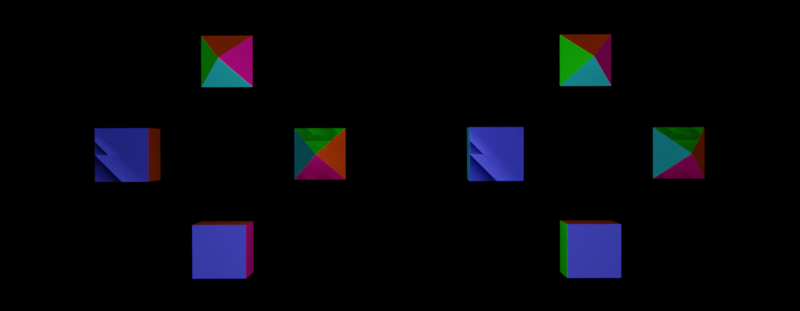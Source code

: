 # Source: supercube-rotate-tooMuch.blend  (saved by Blender 2.80.74; exported with 4.5.12 LTS)
import bpy
from mathutils import Matrix  # noqa: F401  (used for matrix-valued properties, if any)

bpy.ops.wm.read_factory_settings(use_empty=True)
scene = bpy.context.scene
scene.name = 'Scene'

# ---- collections
col_collection = bpy.data.collections.new('Collection'); scene.collection.children.link(col_collection)

# ---- materials (node trees are filled in below, after node groups)
mat_material = bpy.data.materials.new('Material')
mat_material.alpha_threshold = 0.0
mat_material.use_transparent_shadow = False
mat_material.line_color = (0.0, 0.0, 0.0, 1.0)
mat_material_001 = bpy.data.materials.new('Material.001')
mat_material_001.use_transparent_shadow = False
mat_material_002 = bpy.data.materials.new('Material.002')
mat_material_002.use_transparent_shadow = False
mat_material_003 = bpy.data.materials.new('Material.003')
mat_material_003.use_transparent_shadow = False
mat_material_004 = bpy.data.materials.new('Material.004')
mat_material_004.use_transparent_shadow = False
mat_material_005 = bpy.data.materials.new('Material.005')
mat_material_005.use_transparent_shadow = False

# ---- material node trees
mat_material.use_nodes = True; mat_material.node_tree.nodes.clear()
_N = mat_material.node_tree.nodes; _L = mat_material.node_tree.links
n0 = _N.new('ShaderNodeOutputMaterial'); n0.name = 'Material Output'; n0.location = (300, 300)
n1 = _N.new('ShaderNodeBsdfPrincipled'); n1.name = 'Principled BSDF'; n1.location = (10, 300)
n1.distribution = 'GGX'
n1.subsurface_method = 'BURLEY'
n1.inputs[0].default_value = (0.02656, 0.6684, 0.8, 1.0)
n1.inputs[2].default_value = 0.4
n1.inputs[3].default_value = 1.45
n1.inputs[27].default_value = (0.0, 0.0, 0.0, 1.0)
n1.inputs[28].default_value = 1.0
_L.new(n1.outputs[0], n0.inputs[0])
n0.is_active_output = True
mat_material_001.use_nodes = True; mat_material_001.node_tree.nodes.clear()
_N = mat_material_001.node_tree.nodes; _L = mat_material_001.node_tree.links
n0 = _N.new('ShaderNodeOutputMaterial'); n0.name = 'Material Output'; n0.location = (300, 300)
n1 = _N.new('ShaderNodeBsdfPrincipled'); n1.name = 'Principled BSDF'; n1.location = (10, 300)
n1.distribution = 'GGX'
n1.subsurface_method = 'BURLEY'
n1.inputs[0].default_value = (0.008079, 0.8, 0.0, 1.0)
n1.inputs[3].default_value = 1.45
n1.inputs[27].default_value = (0.0, 0.0, 0.0, 1.0)
n1.inputs[28].default_value = 1.0
_L.new(n1.outputs[0], n0.inputs[0])
n0.is_active_output = True
mat_material_002.use_nodes = True; mat_material_002.node_tree.nodes.clear()
_N = mat_material_002.node_tree.nodes; _L = mat_material_002.node_tree.links
n0 = _N.new('ShaderNodeOutputMaterial'); n0.name = 'Material Output'; n0.location = (300, 300)
n1 = _N.new('ShaderNodeBsdfPrincipled'); n1.name = 'Principled BSDF'; n1.location = (10, 300)
n1.distribution = 'GGX'
n1.subsurface_method = 'BURLEY'
n1.inputs[0].default_value = (0.0, 0.006408, 0.8, 1.0)
n1.inputs[3].default_value = 1.45
n1.inputs[27].default_value = (0.0, 0.0, 0.0, 1.0)
n1.inputs[28].default_value = 1.0
_L.new(n1.outputs[0], n0.inputs[0])
n0.is_active_output = True
mat_material_003.use_nodes = True; mat_material_003.node_tree.nodes.clear()
_N = mat_material_003.node_tree.nodes; _L = mat_material_003.node_tree.links
n0 = _N.new('ShaderNodeOutputMaterial'); n0.name = 'Material Output'; n0.location = (300, 300)
n1 = _N.new('ShaderNodeBsdfPrincipled'); n1.name = 'Principled BSDF'; n1.location = (10, 300)
n1.distribution = 'GGX'
n1.subsurface_method = 'BURLEY'
n1.inputs[0].default_value = (0.8, 0.0, 0.3357, 1.0)
n1.inputs[3].default_value = 1.45
n1.inputs[27].default_value = (0.0, 0.0, 0.0, 1.0)
n1.inputs[28].default_value = 1.0
_L.new(n1.outputs[0], n0.inputs[0])
n0.is_active_output = True
mat_material_004.use_nodes = True; mat_material_004.node_tree.nodes.clear()
_N = mat_material_004.node_tree.nodes; _L = mat_material_004.node_tree.links
n0 = _N.new('ShaderNodeOutputMaterial'); n0.name = 'Material Output'; n0.location = (300, 300)
n1 = _N.new('ShaderNodeBsdfPrincipled'); n1.name = 'Principled BSDF'; n1.location = (10, 300)
n1.distribution = 'GGX'
n1.subsurface_method = 'BURLEY'
n1.inputs[0].default_value = (0.8, 0.07855, 0.0, 1.0)
n1.inputs[3].default_value = 1.45
n1.inputs[27].default_value = (0.0, 0.0, 0.0, 1.0)
n1.inputs[28].default_value = 1.0
_L.new(n1.outputs[0], n0.inputs[0])
n0.is_active_output = True
mat_material_005.use_nodes = True; mat_material_005.node_tree.nodes.clear()
_N = mat_material_005.node_tree.nodes; _L = mat_material_005.node_tree.links
n0 = _N.new('ShaderNodeOutputMaterial'); n0.name = 'Material Output'; n0.location = (300, 300)
n1 = _N.new('ShaderNodeBsdfPrincipled'); n1.name = 'Principled BSDF'; n1.location = (10, 300)
n1.distribution = 'GGX'
n1.subsurface_method = 'BURLEY'
n1.inputs[0].default_value = (0.2384, 0.08909, 0.8, 1.0)
n1.inputs[3].default_value = 1.45
n1.inputs[27].default_value = (0.0, 0.0, 0.0, 1.0)
n1.inputs[28].default_value = 1.0
_L.new(n1.outputs[0], n0.inputs[0])
n0.is_active_output = True

# ---- world
world_world = bpy.data.worlds.new('World'); scene.world = world_world
world_world.use_nodes = True; world_world.node_tree.nodes.clear()
_N = world_world.node_tree.nodes; _L = world_world.node_tree.links
n0 = _N.new('ShaderNodeOutputWorld'); n0.name = 'World Output'; n0.location = (300, 300)
n1 = _N.new('ShaderNodeBackground'); n1.name = 'Background'; n1.location = (10, 300)
n1.inputs[0].default_value = (0.0, 0.0, 0.0, 1.0)
_L.new(n1.outputs[0], n0.inputs[0])
n0.is_active_output = True
world_world.color = (0.05088, 0.05088, 0.05088)
world_world.use_sun_shadow = False
world_world.sun_shadow_jitter_overblur = 0.0

# ---- cameras
cam_camera = bpy.data.cameras.new('Camera')
cam_camera.clip_end = 100.0
cam_camera.ortho_scale = 7.314

# ---- lights
light_light = bpy.data.lights.new('Light', 'POINT')
light_light.transmission_factor = 0.0
light_light.energy = 1000.0
light_light.shadow_soft_size = 0.1
light_light.shadow_maximum_resolution = 0.006
light_light.use_absolute_resolution = True
light_sun = bpy.data.lights.new('Sun', 'SUN')
light_sun.transmission_factor = 0.0
light_sun.energy = 1.0
light_sun.shadow_soft_size = 0.125

# ---- meshes
me_cube = bpy.data.meshes.new('Cube')
me_cube.from_pydata([(1.0, 1.0, 1.0), (1.0, 1.0, -1.0), (1.0, -1.0, 1.0), (1.0, -1.0, -1.0), (-1.0, 1.0, 1.0), (-1.0, 1.0, -1.0), (-1.0, -1.0, 1.0), (-1.0, -1.0, -1.0)], [], [(0, 4, 6, 2), (3, 2, 6, 7), (7, 6, 4, 5), (5, 1, 3, 7), (1, 0, 2, 3), (5, 4, 0, 1)])
me_cube.polygons.foreach_set('material_index', [2, 0, 1, 5, 3, 4])
_uv = me_cube.uv_layers.new(name='UVMap')
_uv.uv.foreach_set('vector', [0.375, 0.0, 0.625, 0.0, 0.625, 0.25, 0.375, 0.25, 0.375, 0.25, 0.625, 0.25, 0.625, 0.5, 0.375, 0.5, 0.375, 0.5, 0.625, 0.5, 0.625, 0.75, 0.375, 0.75, 0.375, 0.75, 0.625, 0.75, 0.625, 1.0, 0.375, 1.0, 0.125, 0.5, 0.375, 0.5, 0.375, 0.75, 0.125, 0.75, 0.625, 0.5, 0.875, 0.5, 0.875, 0.75, 0.625, 0.75])
me_cube.materials.append(mat_material)
me_cube.materials.append(mat_material_001)
me_cube.materials.append(mat_material_002)
me_cube.materials.append(mat_material_003)
me_cube.materials.append(mat_material_004)
me_cube.materials.append(mat_material_005)
me_cube.use_remesh_preserve_volume = False
me_cube.use_remesh_preserve_attributes = False
me_cube.use_mirror_vertex_groups = False
me_cube.update()
me_cube_003 = bpy.data.meshes.new('Cube.003')
me_cube_003.from_pydata([(0.0, 0.0, 1.0), (1.0, 1.0, -1.0), (1.0, -1.0, -1.0), (-1.0, 1.0, -1.0), (-1.0, -1.0, -1.0)], [], [(2, 0, 4), (4, 0, 3), (3, 1, 2, 4), (1, 0, 2), (3, 0, 1)])
me_cube_003.polygons.foreach_set('material_index', [0, 1, 5, 3, 4])
_uv = me_cube_003.uv_layers.new(name='UVMap')
_uv.uv.foreach_set('vector', [0.375, 0.25, 0.625, 0.5, 0.375, 0.5, 0.375, 0.5, 0.625, 0.75, 0.375, 0.75, 0.375, 0.75, 0.625, 0.75, 0.625, 1.0, 0.375, 1.0, 0.125, 0.5, 0.375, 0.75, 0.125, 0.75, 0.625, 0.5, 0.875, 0.75, 0.625, 0.75])
me_cube_003.materials.append(mat_material)
me_cube_003.materials.append(mat_material_001)
me_cube_003.materials.append(mat_material_002)
me_cube_003.materials.append(mat_material_003)
me_cube_003.materials.append(mat_material_004)
me_cube_003.materials.append(mat_material_005)
me_cube_003.use_remesh_preserve_volume = False
me_cube_003.use_remesh_preserve_attributes = False
me_cube_003.use_mirror_vertex_groups = False
me_cube_003.update()
me_cube_004 = bpy.data.meshes.new('Cube.004')
me_cube_004.from_pydata([(1.0, 1.0, 1.0), (1.0, 1.0, -1.0), (1.0, -1.0, 1.0), (1.0, -1.0, -1.0), (-1.0, 1.0, 1.0), (-1.0, 1.0, -1.0), (-1.0, -1.0, 1.0), (-1.0, -1.0, -1.0)], [], [(0, 4, 6, 2), (3, 2, 6, 7), (7, 6, 4, 5), (5, 1, 3, 7), (1, 0, 2, 3), (5, 4, 0, 1)])
me_cube_004.polygons.foreach_set('material_index', [2, 0, 1, 5, 3, 4])
_uv = me_cube_004.uv_layers.new(name='UVMap')
_uv.uv.foreach_set('vector', [0.375, 0.0, 0.625, 0.0, 0.625, 0.25, 0.375, 0.25, 0.375, 0.25, 0.625, 0.25, 0.625, 0.5, 0.375, 0.5, 0.375, 0.5, 0.625, 0.5, 0.625, 0.75, 0.375, 0.75, 0.375, 0.75, 0.625, 0.75, 0.625, 1.0, 0.375, 1.0, 0.125, 0.5, 0.375, 0.5, 0.375, 0.75, 0.125, 0.75, 0.625, 0.5, 0.875, 0.5, 0.875, 0.75, 0.625, 0.75])
me_cube_004.materials.append(mat_material)
me_cube_004.materials.append(mat_material_001)
me_cube_004.materials.append(mat_material_002)
me_cube_004.materials.append(mat_material_003)
me_cube_004.materials.append(mat_material_004)
me_cube_004.materials.append(mat_material_005)
me_cube_004.use_remesh_preserve_volume = False
me_cube_004.use_remesh_preserve_attributes = False
me_cube_004.use_mirror_vertex_groups = False
me_cube_004.update()
me_cube_005 = bpy.data.meshes.new('Cube.005')
me_cube_005.from_pydata([(0.0, 0.0, 1.0), (1.0, 1.0, -1.0), (1.0, -1.0, -1.0), (-1.0, 1.0, -1.0), (-1.0, -1.0, -1.0)], [], [(2, 0, 4), (4, 0, 3), (3, 1, 2, 4), (1, 0, 2), (3, 0, 1)])
me_cube_005.polygons.foreach_set('material_index', [0, 1, 5, 3, 4])
_uv = me_cube_005.uv_layers.new(name='UVMap')
_uv.uv.foreach_set('vector', [0.375, 0.25, 0.625, 0.5, 0.375, 0.5, 0.375, 0.5, 0.625, 0.75, 0.375, 0.75, 0.375, 0.75, 0.625, 0.75, 0.625, 1.0, 0.375, 1.0, 0.125, 0.5, 0.375, 0.75, 0.125, 0.75, 0.625, 0.5, 0.875, 0.75, 0.625, 0.75])
me_cube_005.materials.append(mat_material)
me_cube_005.materials.append(mat_material_001)
me_cube_005.materials.append(mat_material_002)
me_cube_005.materials.append(mat_material_003)
me_cube_005.materials.append(mat_material_004)
me_cube_005.materials.append(mat_material_005)
me_cube_005.use_remesh_preserve_volume = False
me_cube_005.use_remesh_preserve_attributes = False
me_cube_005.use_mirror_vertex_groups = False
me_cube_005.update()
me_cube_006 = bpy.data.meshes.new('Cube.006')
me_cube_006.from_pydata([(1.0, 1.0, 1.0), (1.0, 1.0, -1.0), (1.0, -1.0, 1.0), (1.0, -1.0, -1.0), (-1.0, 1.0, 1.0), (-1.0, 1.0, -1.0), (-1.0, -1.0, 1.0), (-1.0, -1.0, -1.0)], [], [(0, 4, 6, 2), (3, 2, 6, 7), (7, 6, 4, 5), (5, 1, 3, 7), (1, 0, 2, 3), (5, 4, 0, 1)])
me_cube_006.polygons.foreach_set('material_index', [2, 0, 1, 5, 3, 4])
_uv = me_cube_006.uv_layers.new(name='UVMap')
_uv.uv.foreach_set('vector', [0.375, 0.0, 0.625, 0.0, 0.625, 0.25, 0.375, 0.25, 0.375, 0.25, 0.625, 0.25, 0.625, 0.5, 0.375, 0.5, 0.375, 0.5, 0.625, 0.5, 0.625, 0.75, 0.375, 0.75, 0.375, 0.75, 0.625, 0.75, 0.625, 1.0, 0.375, 1.0, 0.125, 0.5, 0.375, 0.5, 0.375, 0.75, 0.125, 0.75, 0.625, 0.5, 0.875, 0.5, 0.875, 0.75, 0.625, 0.75])
me_cube_006.materials.append(mat_material)
me_cube_006.materials.append(mat_material_001)
me_cube_006.materials.append(mat_material_002)
me_cube_006.materials.append(mat_material_003)
me_cube_006.materials.append(mat_material_004)
me_cube_006.materials.append(mat_material_005)
me_cube_006.use_remesh_preserve_volume = False
me_cube_006.use_remesh_preserve_attributes = False
me_cube_006.use_mirror_vertex_groups = False
me_cube_006.update()
me_cube_007 = bpy.data.meshes.new('Cube.007')
me_cube_007.from_pydata([(0.0, 0.0, 1.0), (1.0, 1.0, -1.0), (1.0, -1.0, -1.0), (-1.0, 1.0, -1.0), (-1.0, -1.0, -1.0)], [], [(2, 0, 4), (4, 0, 3), (3, 1, 2, 4), (1, 0, 2), (3, 0, 1)])
me_cube_007.polygons.foreach_set('material_index', [0, 1, 5, 3, 4])
_uv = me_cube_007.uv_layers.new(name='UVMap')
_uv.uv.foreach_set('vector', [0.375, 0.25, 0.625, 0.5, 0.375, 0.5, 0.375, 0.5, 0.625, 0.75, 0.375, 0.75, 0.375, 0.75, 0.625, 0.75, 0.625, 1.0, 0.375, 1.0, 0.125, 0.5, 0.375, 0.75, 0.125, 0.75, 0.625, 0.5, 0.875, 0.75, 0.625, 0.75])
me_cube_007.materials.append(mat_material)
me_cube_007.materials.append(mat_material_001)
me_cube_007.materials.append(mat_material_002)
me_cube_007.materials.append(mat_material_003)
me_cube_007.materials.append(mat_material_004)
me_cube_007.materials.append(mat_material_005)
me_cube_007.use_remesh_preserve_volume = False
me_cube_007.use_remesh_preserve_attributes = False
me_cube_007.use_mirror_vertex_groups = False
me_cube_007.update()
me_cube_008 = bpy.data.meshes.new('Cube.008')
me_cube_008.from_pydata([(1.0, 1.0, 1.0), (1.0, 1.0, -1.0), (1.0, -1.0, 1.0), (1.0, -1.0, -1.0), (-1.0, 1.0, 1.0), (-1.0, 1.0, -1.0), (-1.0, -1.0, 1.0), (-1.0, -1.0, -1.0)], [], [(0, 4, 6, 2), (3, 2, 6, 7), (7, 6, 4, 5), (5, 1, 3, 7), (1, 0, 2, 3), (5, 4, 0, 1)])
me_cube_008.polygons.foreach_set('material_index', [2, 0, 1, 5, 3, 4])
_uv = me_cube_008.uv_layers.new(name='UVMap')
_uv.uv.foreach_set('vector', [0.375, 0.0, 0.625, 0.0, 0.625, 0.25, 0.375, 0.25, 0.375, 0.25, 0.625, 0.25, 0.625, 0.5, 0.375, 0.5, 0.375, 0.5, 0.625, 0.5, 0.625, 0.75, 0.375, 0.75, 0.375, 0.75, 0.625, 0.75, 0.625, 1.0, 0.375, 1.0, 0.125, 0.5, 0.375, 0.5, 0.375, 0.75, 0.125, 0.75, 0.625, 0.5, 0.875, 0.5, 0.875, 0.75, 0.625, 0.75])
me_cube_008.materials.append(mat_material)
me_cube_008.materials.append(mat_material_001)
me_cube_008.materials.append(mat_material_002)
me_cube_008.materials.append(mat_material_003)
me_cube_008.materials.append(mat_material_004)
me_cube_008.materials.append(mat_material_005)
me_cube_008.use_remesh_preserve_volume = False
me_cube_008.use_remesh_preserve_attributes = False
me_cube_008.use_mirror_vertex_groups = False
me_cube_008.update()
me_cube_009 = bpy.data.meshes.new('Cube.009')
me_cube_009.from_pydata([(0.0, 0.0, 1.0), (1.0, 1.0, -1.0), (1.0, -1.0, -1.0), (-1.0, 1.0, -1.0), (-1.0, -1.0, -1.0)], [], [(2, 0, 4), (4, 0, 3), (3, 1, 2, 4), (1, 0, 2), (3, 0, 1)])
me_cube_009.polygons.foreach_set('material_index', [0, 1, 5, 3, 4])
_uv = me_cube_009.uv_layers.new(name='UVMap')
_uv.uv.foreach_set('vector', [0.375, 0.25, 0.625, 0.5, 0.375, 0.5, 0.375, 0.5, 0.625, 0.75, 0.375, 0.75, 0.375, 0.75, 0.625, 0.75, 0.625, 1.0, 0.375, 1.0, 0.125, 0.5, 0.375, 0.75, 0.125, 0.75, 0.625, 0.5, 0.875, 0.75, 0.625, 0.75])
me_cube_009.materials.append(mat_material)
me_cube_009.materials.append(mat_material_001)
me_cube_009.materials.append(mat_material_002)
me_cube_009.materials.append(mat_material_003)
me_cube_009.materials.append(mat_material_004)
me_cube_009.materials.append(mat_material_005)
me_cube_009.use_remesh_preserve_volume = False
me_cube_009.use_remesh_preserve_attributes = False
me_cube_009.use_mirror_vertex_groups = False
me_cube_009.update()
me_cube_010 = bpy.data.meshes.new('Cube.010')
me_cube_010.from_pydata([(1.0, 1.0, 1.0), (1.0, 1.0, -1.0), (1.0, -1.0, 1.0), (1.0, -1.0, -1.0), (-1.0, 1.0, 1.0), (-1.0, 1.0, -1.0), (-1.0, -1.0, 1.0), (-1.0, -1.0, -1.0)], [], [(0, 4, 6, 2), (3, 2, 6, 7), (7, 6, 4, 5), (5, 1, 3, 7), (1, 0, 2, 3), (5, 4, 0, 1)])
me_cube_010.polygons.foreach_set('material_index', [2, 0, 1, 5, 3, 4])
_uv = me_cube_010.uv_layers.new(name='UVMap')
_uv.uv.foreach_set('vector', [0.375, 0.0, 0.625, 0.0, 0.625, 0.25, 0.375, 0.25, 0.375, 0.25, 0.625, 0.25, 0.625, 0.5, 0.375, 0.5, 0.375, 0.5, 0.625, 0.5, 0.625, 0.75, 0.375, 0.75, 0.375, 0.75, 0.625, 0.75, 0.625, 1.0, 0.375, 1.0, 0.125, 0.5, 0.375, 0.5, 0.375, 0.75, 0.125, 0.75, 0.625, 0.5, 0.875, 0.5, 0.875, 0.75, 0.625, 0.75])
me_cube_010.materials.append(mat_material)
me_cube_010.materials.append(mat_material_001)
me_cube_010.materials.append(mat_material_002)
me_cube_010.materials.append(mat_material_003)
me_cube_010.materials.append(mat_material_004)
me_cube_010.materials.append(mat_material_005)
me_cube_010.use_remesh_preserve_volume = False
me_cube_010.use_remesh_preserve_attributes = False
me_cube_010.use_mirror_vertex_groups = False
me_cube_010.update()
me_cube_011 = bpy.data.meshes.new('Cube.011')
me_cube_011.from_pydata([(0.0, 0.0, 1.0), (1.0, 1.0, -1.0), (1.0, -1.0, -1.0), (-1.0, 1.0, -1.0), (-1.0, -1.0, -1.0)], [], [(2, 0, 4), (4, 0, 3), (3, 1, 2, 4), (1, 0, 2), (3, 0, 1)])
me_cube_011.polygons.foreach_set('material_index', [0, 1, 5, 3, 4])
_uv = me_cube_011.uv_layers.new(name='UVMap')
_uv.uv.foreach_set('vector', [0.375, 0.25, 0.625, 0.5, 0.375, 0.5, 0.375, 0.5, 0.625, 0.75, 0.375, 0.75, 0.375, 0.75, 0.625, 0.75, 0.625, 1.0, 0.375, 1.0, 0.125, 0.5, 0.375, 0.75, 0.125, 0.75, 0.625, 0.5, 0.875, 0.75, 0.625, 0.75])
me_cube_011.materials.append(mat_material)
me_cube_011.materials.append(mat_material_001)
me_cube_011.materials.append(mat_material_002)
me_cube_011.materials.append(mat_material_003)
me_cube_011.materials.append(mat_material_004)
me_cube_011.materials.append(mat_material_005)
me_cube_011.use_remesh_preserve_volume = False
me_cube_011.use_remesh_preserve_attributes = False
me_cube_011.use_mirror_vertex_groups = False
me_cube_011.update()
me_cube_012 = bpy.data.meshes.new('Cube.012')
me_cube_012.from_pydata([(1.0, 1.0, 1.0), (1.0, 1.0, -1.0), (1.0, -1.0, 1.0), (1.0, -1.0, -1.0), (-1.0, 1.0, 1.0), (-1.0, 1.0, -1.0), (-1.0, -1.0, 1.0), (-1.0, -1.0, -1.0)], [], [(0, 4, 6, 2), (3, 2, 6, 7), (7, 6, 4, 5), (5, 1, 3, 7), (1, 0, 2, 3), (5, 4, 0, 1)])
me_cube_012.polygons.foreach_set('material_index', [2, 0, 1, 5, 3, 4])
_uv = me_cube_012.uv_layers.new(name='UVMap')
_uv.uv.foreach_set('vector', [0.375, 0.0, 0.625, 0.0, 0.625, 0.25, 0.375, 0.25, 0.375, 0.25, 0.625, 0.25, 0.625, 0.5, 0.375, 0.5, 0.375, 0.5, 0.625, 0.5, 0.625, 0.75, 0.375, 0.75, 0.375, 0.75, 0.625, 0.75, 0.625, 1.0, 0.375, 1.0, 0.125, 0.5, 0.375, 0.5, 0.375, 0.75, 0.125, 0.75, 0.625, 0.5, 0.875, 0.5, 0.875, 0.75, 0.625, 0.75])
me_cube_012.materials.append(mat_material)
me_cube_012.materials.append(mat_material_001)
me_cube_012.materials.append(mat_material_002)
me_cube_012.materials.append(mat_material_003)
me_cube_012.materials.append(mat_material_004)
me_cube_012.materials.append(mat_material_005)
me_cube_012.use_remesh_preserve_volume = False
me_cube_012.use_remesh_preserve_attributes = False
me_cube_012.use_mirror_vertex_groups = False
me_cube_012.update()
me_cube_013 = bpy.data.meshes.new('Cube.013')
me_cube_013.from_pydata([(0.0, 0.0, 1.0), (1.0, 1.0, -1.0), (1.0, -1.0, -1.0), (-1.0, 1.0, -1.0), (-1.0, -1.0, -1.0)], [], [(2, 0, 4), (4, 0, 3), (3, 1, 2, 4), (1, 0, 2), (3, 0, 1)])
me_cube_013.polygons.foreach_set('material_index', [0, 1, 5, 3, 4])
_uv = me_cube_013.uv_layers.new(name='UVMap')
_uv.uv.foreach_set('vector', [0.375, 0.25, 0.625, 0.5, 0.375, 0.5, 0.375, 0.5, 0.625, 0.75, 0.375, 0.75, 0.375, 0.75, 0.625, 0.75, 0.625, 1.0, 0.375, 1.0, 0.125, 0.5, 0.375, 0.75, 0.125, 0.75, 0.625, 0.5, 0.875, 0.75, 0.625, 0.75])
me_cube_013.materials.append(mat_material)
me_cube_013.materials.append(mat_material_001)
me_cube_013.materials.append(mat_material_002)
me_cube_013.materials.append(mat_material_003)
me_cube_013.materials.append(mat_material_004)
me_cube_013.materials.append(mat_material_005)
me_cube_013.use_remesh_preserve_volume = False
me_cube_013.use_remesh_preserve_attributes = False
me_cube_013.use_mirror_vertex_groups = False
me_cube_013.update()

# ---- objects
ob_cube = bpy.data.objects.new('Cube', me_cube)
ob_light = bpy.data.objects.new('Light', light_light)
ob_camera = bpy.data.objects.new('Camera', cam_camera)
ob_cube_001 = bpy.data.objects.new('Cube.001', me_cube_003)
ob_empty = bpy.data.objects.new('Empty', None)
ob_empty_001 = bpy.data.objects.new('Empty.001', None)
ob_cube_002 = bpy.data.objects.new('Cube.002', me_cube_004)
ob_cube_003 = bpy.data.objects.new('Cube.003', me_cube_005)
ob_empty_002 = bpy.data.objects.new('Empty.002', None)
ob_empty_003 = bpy.data.objects.new('Empty.003', None)
ob_cube_004 = bpy.data.objects.new('Cube.004', me_cube_006)
ob_cube_005 = bpy.data.objects.new('Cube.005', me_cube_007)
ob_empty_004 = bpy.data.objects.new('Empty.004', None)
ob_empty_005 = bpy.data.objects.new('Empty.005', None)
ob_cube_006 = bpy.data.objects.new('Cube.006', me_cube_008)
ob_cube_007 = bpy.data.objects.new('Cube.007', me_cube_009)
ob_empty_006 = bpy.data.objects.new('Empty.006', None)
ob_empty_007 = bpy.data.objects.new('Empty.007', None)
ob_cube_008 = bpy.data.objects.new('Cube.008', me_cube_010)
ob_cube_009 = bpy.data.objects.new('Cube.009', me_cube_011)
ob_empty_008 = bpy.data.objects.new('Empty.008', None)
ob_empty_009 = bpy.data.objects.new('Empty.009', None)
ob_cube_010 = bpy.data.objects.new('Cube.010', me_cube_012)
ob_cube_011 = bpy.data.objects.new('Cube.011', me_cube_013)
ob_empty_010 = bpy.data.objects.new('Empty.010', None)
ob_empty_011 = bpy.data.objects.new('Empty.011', None)
ob_sun = bpy.data.objects.new('Sun', light_sun)

# ---- transforms, parenting, visibility, modifiers, constraints
ob_cube.parent = ob_empty
ob_cube.matrix_parent_inverse = Matrix(((1.0, -0.0, 0.0, -0.0), (-0.0, 1.0, -0.0, -3.625), (0.0, -0.0, 1.0, -0.0), (-0.0, 0.0, -0.0, 1.0)))
ob_cube.location = (0.0, 0.0, 0.0)
ob_cube.rotation_euler = (0.0, -0.0, 6.283)
ob_cube.lock_rotations_4d = False
ob_cube.empty_display_type = 'ARROWS'
ob_cube.lineart.crease_threshold = 0.0
_vg = ob_cube.vertex_groups.new(name='Group')
_vg = ob_cube.vertex_groups.new(name='Group.001')
_vg = ob_cube.vertex_groups.new(name='Group.002')
_vg = ob_cube.vertex_groups.new(name='Group.003')
_vg = ob_cube.vertex_groups.new(name='Group.004')
_vg = ob_cube.vertex_groups.new(name='Group.005')
ob_light.location = (-0.2028, 10.36, 5.78)
ob_light.rotation_euler = (0.6503, 0.05522, 1.866)
ob_light.lock_rotations_4d = False
ob_light.empty_display_type = 'ARROWS'
ob_light.color = (0.0, 0.0, 0.0, 0.0)
ob_light.lineart.crease_threshold = 0.0
ob_camera.location = (-0.481, 10.7, 42.4)
ob_camera.rotation_euler = (-0.01272, 0.007405, 1.568)
ob_camera.lock_rotations_4d = False
ob_camera.empty_display_type = 'ARROWS'
ob_camera.color = (0.0, 0.0, 0.0, 0.0)
ob_camera.display_type = 'WIRE'
ob_camera.lineart.crease_threshold = 0.0
ob_cube_001.parent = ob_empty
ob_cube_001.matrix_parent_inverse = Matrix(((1.0, -0.0, 0.0, -0.0), (-0.0, 1.0, -0.0, -3.625), (0.0, -0.0, 1.0, -0.0), (-0.0, 0.0, -0.0, 1.0)))
ob_cube_001.location = (0.0, 7.25, 0.0)
ob_cube_001.rotation_euler = (0.0, -0.0, 6.283)
ob_cube_001.lock_rotations_4d = False
ob_cube_001.empty_display_type = 'ARROWS'
ob_cube_001.lineart.crease_threshold = 0.0
_vg = ob_cube_001.vertex_groups.new(name='Group')
_vg = ob_cube_001.vertex_groups.new(name='Group.001')
_vg = ob_cube_001.vertex_groups.new(name='Group.002')
_vg = ob_cube_001.vertex_groups.new(name='Group.003')
_vg = ob_cube_001.vertex_groups.new(name='Group.004')
_vg = ob_cube_001.vertex_groups.new(name='Group.005')
ob_empty.location = (0.0, 3.625, 0.0)
ob_empty.rotation_euler = (0.0, -0.0, 6.283)
ob_empty.lineart.crease_threshold = 0.0
_c = ob_empty.constraints.new('COPY_ROTATION'); _c.name = 'Copy Rotation'
_c.owner_space = 'LOCAL'
_c.target = ob_empty_001
_c.mix_mode = 'OFFSET'
_c.use_offset = True
ob_empty_001.location = (0.0, 3.0, 0.0)
ob_empty_001.rotation_euler = (0.0, 6.283, 1.571)
ob_empty_001.empty_display_type = 'ARROWS'
ob_empty_001.lineart.crease_threshold = 0.0
ob_cube_002.parent = ob_empty_002
ob_cube_002.matrix_parent_inverse = Matrix(((1.0, -0.0, 0.0, -0.0), (-0.0, 1.0, -0.0, -3.625), (0.0, -0.0, 1.0, -0.0), (-0.0, 0.0, -0.0, 1.0)))
ob_cube_002.location = (0.0, 0.0, 0.0)
ob_cube_002.rotation_euler = (0.0, -0.0, 6.283)
ob_cube_002.lock_rotations_4d = False
ob_cube_002.empty_display_type = 'ARROWS'
ob_cube_002.lineart.crease_threshold = 0.0
_vg = ob_cube_002.vertex_groups.new(name='Group')
_vg = ob_cube_002.vertex_groups.new(name='Group.001')
_vg = ob_cube_002.vertex_groups.new(name='Group.002')
_vg = ob_cube_002.vertex_groups.new(name='Group.003')
_vg = ob_cube_002.vertex_groups.new(name='Group.004')
_vg = ob_cube_002.vertex_groups.new(name='Group.005')
ob_cube_003.parent = ob_empty_002
ob_cube_003.matrix_parent_inverse = Matrix(((1.0, -0.0, 0.0, -0.0), (-0.0, 1.0, -0.0, -3.625), (0.0, -0.0, 1.0, -0.0), (-0.0, 0.0, -0.0, 1.0)))
ob_cube_003.location = (0.0, 7.25, 0.0)
ob_cube_003.rotation_euler = (0.0, -0.0, 6.283)
ob_cube_003.lock_rotations_4d = False
ob_cube_003.empty_display_type = 'ARROWS'
ob_cube_003.lineart.crease_threshold = 0.0
_vg = ob_cube_003.vertex_groups.new(name='Group')
_vg = ob_cube_003.vertex_groups.new(name='Group.001')
_vg = ob_cube_003.vertex_groups.new(name='Group.002')
_vg = ob_cube_003.vertex_groups.new(name='Group.003')
_vg = ob_cube_003.vertex_groups.new(name='Group.004')
_vg = ob_cube_003.vertex_groups.new(name='Group.005')
ob_empty_002.location = (0.0, 3.625, 0.0)
ob_empty_002.rotation_euler = (0.0, -0.0, 6.283)
ob_empty_002.lineart.crease_threshold = 0.0
_c = ob_empty_002.constraints.new('COPY_ROTATION'); _c.name = 'Copy Rotation'
_c.owner_space = 'LOCAL'
_c.target = ob_empty_003
_c.mix_mode = 'OFFSET'
_c.use_offset = True
ob_empty_003.location = (0.0, 3.0, 0.0)
ob_empty_003.rotation_euler = (0.0, 6.283, 0.0)
ob_empty_003.empty_display_type = 'ARROWS'
ob_empty_003.lineart.crease_threshold = 0.0
ob_cube_004.parent = ob_empty_004
ob_cube_004.matrix_parent_inverse = Matrix(((1.0, -0.0, 0.0, -0.0), (-0.0, 1.0, -0.0, -3.625), (0.0, -0.0, 1.0, -0.0), (-0.0, 0.0, -0.0, 1.0)))
ob_cube_004.location = (0.0, 0.0, 0.0)
ob_cube_004.rotation_euler = (0.0, -0.0, 6.283)
ob_cube_004.lock_rotations_4d = False
ob_cube_004.empty_display_type = 'ARROWS'
ob_cube_004.lineart.crease_threshold = 0.0
_vg = ob_cube_004.vertex_groups.new(name='Group')
_vg = ob_cube_004.vertex_groups.new(name='Group.001')
_vg = ob_cube_004.vertex_groups.new(name='Group.002')
_vg = ob_cube_004.vertex_groups.new(name='Group.003')
_vg = ob_cube_004.vertex_groups.new(name='Group.004')
_vg = ob_cube_004.vertex_groups.new(name='Group.005')
ob_cube_005.parent = ob_empty_004
ob_cube_005.matrix_parent_inverse = Matrix(((1.0, -0.0, 0.0, -0.0), (-0.0, 1.0, -0.0, -3.625), (0.0, -0.0, 1.0, -0.0), (-0.0, 0.0, -0.0, 1.0)))
ob_cube_005.location = (0.0, 7.25, 0.0)
ob_cube_005.rotation_euler = (0.0, -0.0, 6.283)
ob_cube_005.lock_rotations_4d = False
ob_cube_005.empty_display_type = 'ARROWS'
ob_cube_005.lineart.crease_threshold = 0.0
_vg = ob_cube_005.vertex_groups.new(name='Group')
_vg = ob_cube_005.vertex_groups.new(name='Group.001')
_vg = ob_cube_005.vertex_groups.new(name='Group.002')
_vg = ob_cube_005.vertex_groups.new(name='Group.003')
_vg = ob_cube_005.vertex_groups.new(name='Group.004')
_vg = ob_cube_005.vertex_groups.new(name='Group.005')
ob_empty_004.location = (0.0, 3.625, 0.0)
ob_empty_004.rotation_euler = (0.0, -0.0, 6.283)
ob_empty_004.lineart.crease_threshold = 0.0
_c = ob_empty_004.constraints.new('COPY_ROTATION'); _c.name = 'Copy Rotation'
_c.owner_space = 'LOCAL'
_c.target = ob_empty_005
_c.mix_mode = 'OFFSET'
_c.use_offset = True
ob_empty_005.location = (0.0, 3.0, 0.0)
ob_empty_005.rotation_euler = (0.0, 6.283, 0.0)
ob_empty_005.empty_display_type = 'ARROWS'
ob_empty_005.lineart.crease_threshold = 0.0
ob_cube_006.parent = ob_empty_006
ob_cube_006.matrix_parent_inverse = Matrix(((1.0, -0.0, 0.0, -0.0), (-0.0, 1.0, -0.0, -3.625), (0.0, -0.0, 1.0, -0.0), (-0.0, 0.0, -0.0, 1.0)))
ob_cube_006.location = (0.0, 0.0, 0.0)
ob_cube_006.rotation_euler = (0.0, -0.0, 6.283)
ob_cube_006.lock_rotations_4d = False
ob_cube_006.empty_display_type = 'ARROWS'
ob_cube_006.lineart.crease_threshold = 0.0
_vg = ob_cube_006.vertex_groups.new(name='Group')
_vg = ob_cube_006.vertex_groups.new(name='Group.001')
_vg = ob_cube_006.vertex_groups.new(name='Group.002')
_vg = ob_cube_006.vertex_groups.new(name='Group.003')
_vg = ob_cube_006.vertex_groups.new(name='Group.004')
_vg = ob_cube_006.vertex_groups.new(name='Group.005')
ob_cube_007.parent = ob_empty_006
ob_cube_007.matrix_parent_inverse = Matrix(((1.0, -0.0, 0.0, -0.0), (-0.0, 1.0, -0.0, -3.625), (0.0, -0.0, 1.0, -0.0), (-0.0, 0.0, -0.0, 1.0)))
ob_cube_007.location = (0.0, 7.25, 0.0)
ob_cube_007.rotation_euler = (0.0, -0.0, 6.283)
ob_cube_007.lock_rotations_4d = False
ob_cube_007.empty_display_type = 'ARROWS'
ob_cube_007.lineart.crease_threshold = 0.0
_vg = ob_cube_007.vertex_groups.new(name='Group')
_vg = ob_cube_007.vertex_groups.new(name='Group.001')
_vg = ob_cube_007.vertex_groups.new(name='Group.002')
_vg = ob_cube_007.vertex_groups.new(name='Group.003')
_vg = ob_cube_007.vertex_groups.new(name='Group.004')
_vg = ob_cube_007.vertex_groups.new(name='Group.005')
ob_empty_006.location = (0.0, 17.62, 0.0)
ob_empty_006.rotation_euler = (0.0, -0.0, 6.283)
ob_empty_006.lineart.crease_threshold = 0.0
_c = ob_empty_006.constraints.new('COPY_ROTATION'); _c.name = 'Copy Rotation'
_c.owner_space = 'LOCAL'
_c.target = ob_empty_007
_c.mix_mode = 'OFFSET'
_c.use_offset = True
ob_empty_007.location = (0.0, 17.0, 0.0)
ob_empty_007.rotation_euler = (0.0, 6.283, 1.571)
ob_empty_007.empty_display_type = 'ARROWS'
ob_empty_007.lineart.crease_threshold = 0.0
ob_cube_008.parent = ob_empty_008
ob_cube_008.matrix_parent_inverse = Matrix(((1.0, -0.0, 0.0, -0.0), (-0.0, 1.0, -0.0, -3.625), (0.0, -0.0, 1.0, -0.0), (-0.0, 0.0, -0.0, 1.0)))
ob_cube_008.location = (0.0, 0.0, 0.0)
ob_cube_008.rotation_euler = (0.0, -0.0, 6.283)
ob_cube_008.lock_rotations_4d = False
ob_cube_008.empty_display_type = 'ARROWS'
ob_cube_008.lineart.crease_threshold = 0.0
_vg = ob_cube_008.vertex_groups.new(name='Group')
_vg = ob_cube_008.vertex_groups.new(name='Group.001')
_vg = ob_cube_008.vertex_groups.new(name='Group.002')
_vg = ob_cube_008.vertex_groups.new(name='Group.003')
_vg = ob_cube_008.vertex_groups.new(name='Group.004')
_vg = ob_cube_008.vertex_groups.new(name='Group.005')
ob_cube_009.parent = ob_empty_008
ob_cube_009.matrix_parent_inverse = Matrix(((1.0, -0.0, 0.0, -0.0), (-0.0, 1.0, -0.0, -3.625), (0.0, -0.0, 1.0, -0.0), (-0.0, 0.0, -0.0, 1.0)))
ob_cube_009.location = (0.0, 7.25, 0.0)
ob_cube_009.rotation_euler = (0.0, -0.0, 6.283)
ob_cube_009.lock_rotations_4d = False
ob_cube_009.empty_display_type = 'ARROWS'
ob_cube_009.lineart.crease_threshold = 0.0
_vg = ob_cube_009.vertex_groups.new(name='Group')
_vg = ob_cube_009.vertex_groups.new(name='Group.001')
_vg = ob_cube_009.vertex_groups.new(name='Group.002')
_vg = ob_cube_009.vertex_groups.new(name='Group.003')
_vg = ob_cube_009.vertex_groups.new(name='Group.004')
_vg = ob_cube_009.vertex_groups.new(name='Group.005')
ob_empty_008.location = (0.0, 17.62, 0.0)
ob_empty_008.rotation_euler = (0.0, -0.0, 6.283)
ob_empty_008.lineart.crease_threshold = 0.0
_c = ob_empty_008.constraints.new('COPY_ROTATION'); _c.name = 'Copy Rotation'
_c.owner_space = 'LOCAL'
_c.target = ob_empty_009
_c.mix_mode = 'OFFSET'
_c.use_offset = True
ob_empty_009.location = (0.0, 17.0, 0.0)
ob_empty_009.rotation_euler = (0.0, 6.283, 0.0)
ob_empty_009.empty_display_type = 'ARROWS'
ob_empty_009.lineart.crease_threshold = 0.0
ob_cube_010.parent = ob_empty_010
ob_cube_010.matrix_parent_inverse = Matrix(((1.0, -0.0, 0.0, -0.0), (-0.0, 1.0, -0.0, -3.625), (0.0, -0.0, 1.0, -0.0), (-0.0, 0.0, -0.0, 1.0)))
ob_cube_010.location = (0.0, 0.0, 0.0)
ob_cube_010.rotation_euler = (0.0, -0.0, 6.283)
ob_cube_010.lock_rotations_4d = False
ob_cube_010.empty_display_type = 'ARROWS'
ob_cube_010.lineart.crease_threshold = 0.0
_vg = ob_cube_010.vertex_groups.new(name='Group')
_vg = ob_cube_010.vertex_groups.new(name='Group.001')
_vg = ob_cube_010.vertex_groups.new(name='Group.002')
_vg = ob_cube_010.vertex_groups.new(name='Group.003')
_vg = ob_cube_010.vertex_groups.new(name='Group.004')
_vg = ob_cube_010.vertex_groups.new(name='Group.005')
ob_cube_011.parent = ob_empty_010
ob_cube_011.matrix_parent_inverse = Matrix(((1.0, -0.0, 0.0, -0.0), (-0.0, 1.0, -0.0, -3.625), (0.0, -0.0, 1.0, -0.0), (-0.0, 0.0, -0.0, 1.0)))
ob_cube_011.location = (0.0, 7.25, 0.0)
ob_cube_011.rotation_euler = (0.0, -0.0, 6.283)
ob_cube_011.lock_rotations_4d = False
ob_cube_011.empty_display_type = 'ARROWS'
ob_cube_011.lineart.crease_threshold = 0.0
_vg = ob_cube_011.vertex_groups.new(name='Group')
_vg = ob_cube_011.vertex_groups.new(name='Group.001')
_vg = ob_cube_011.vertex_groups.new(name='Group.002')
_vg = ob_cube_011.vertex_groups.new(name='Group.003')
_vg = ob_cube_011.vertex_groups.new(name='Group.004')
_vg = ob_cube_011.vertex_groups.new(name='Group.005')
ob_empty_010.location = (0.0, 17.62, 0.0)
ob_empty_010.rotation_euler = (0.0, -0.0, 6.283)
ob_empty_010.lineart.crease_threshold = 0.0
_c = ob_empty_010.constraints.new('COPY_ROTATION'); _c.name = 'Copy Rotation'
_c.owner_space = 'LOCAL'
_c.target = ob_empty_011
_c.mix_mode = 'OFFSET'
_c.use_offset = True
ob_empty_011.location = (0.0, 17.0, 0.0)
ob_empty_011.rotation_euler = (0.0, 6.283, 0.0)
ob_empty_011.empty_display_type = 'ARROWS'
ob_empty_011.lineart.crease_threshold = 0.0
ob_sun.location = (0.0, 0.0, 15.25)
ob_sun.lineart.crease_threshold = 0.0

# ---- collection membership
col_collection.objects.link(ob_cube)
col_collection.objects.link(ob_light)
col_collection.objects.link(ob_camera)
col_collection.objects.link(ob_cube_001)
col_collection.objects.link(ob_empty)
col_collection.objects.link(ob_empty_001)
col_collection.objects.link(ob_cube_002)
col_collection.objects.link(ob_cube_003)
col_collection.objects.link(ob_empty_002)
col_collection.objects.link(ob_empty_003)
col_collection.objects.link(ob_cube_004)
col_collection.objects.link(ob_cube_005)
col_collection.objects.link(ob_empty_004)
col_collection.objects.link(ob_empty_005)
col_collection.objects.link(ob_cube_006)
col_collection.objects.link(ob_cube_007)
col_collection.objects.link(ob_empty_006)
col_collection.objects.link(ob_empty_007)
col_collection.objects.link(ob_cube_008)
col_collection.objects.link(ob_cube_009)
col_collection.objects.link(ob_empty_008)
col_collection.objects.link(ob_empty_009)
col_collection.objects.link(ob_cube_010)
col_collection.objects.link(ob_cube_011)
col_collection.objects.link(ob_empty_010)
col_collection.objects.link(ob_empty_011)
col_collection.objects.link(ob_sun)

# ---- scene / render settings (as saved in the file)
scene.camera = ob_camera
scene.frame_start = 1; scene.frame_end = 160; scene.frame_set(160)
scene.render.engine = 'BLENDER_EEVEE_NEXT'
scene.render.image_settings.compression = 0
scene.render.resolution_x = 18
scene.render.resolution_y = 7
scene.cycles.use_denoising = False
scene.cycles.samples = 128
scene.cycles.sampling_pattern = 'TABULATED_SOBOL'
scene.cycles.use_adaptive_sampling = False
scene.cycles.use_light_tree = False
scene.view_settings.view_transform = 'Filmic'
bpy.context.view_layer.update()
